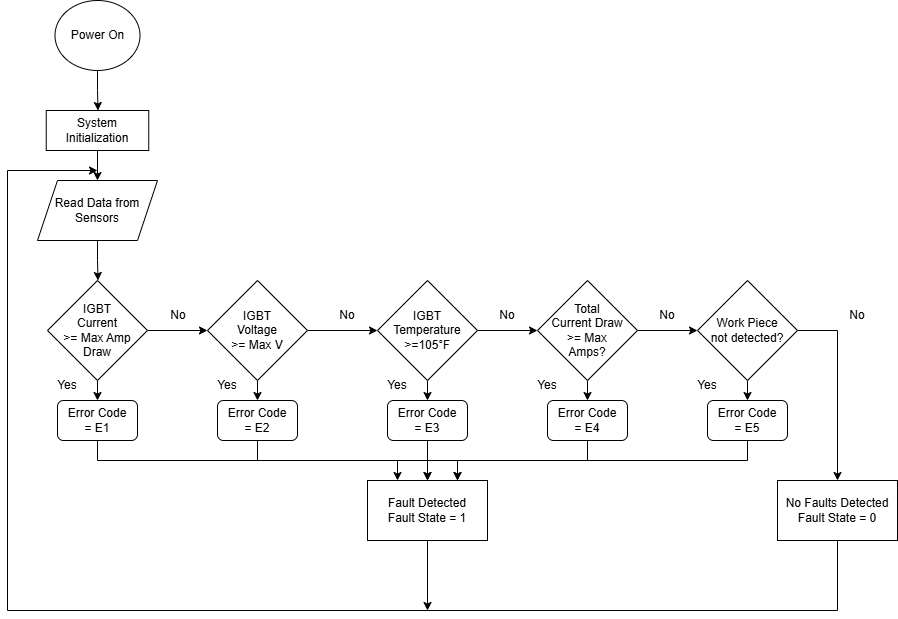

The diagram above was exported from draw.io. Its source (the exported page's mxGraphModel, read from the mxfile embedded in the PNG):
<mxGraphModel dx="1293" dy="675" grid="1" gridSize="10" guides="1" tooltips="1" connect="1" arrows="1" fold="1" page="1" pageScale="1" pageWidth="850" pageHeight="1100" math="0" shadow="0">
  <root>
    <mxCell id="0" />
    <mxCell id="1" parent="0" />
    <mxCell id="UqOpjNOTC9mMmLp1q7m--4" style="edgeStyle=orthogonalEdgeStyle;rounded=0;orthogonalLoop=1;jettySize=auto;html=1;exitX=0.5;exitY=1;exitDx=0;exitDy=0;" edge="1" parent="1" source="UqOpjNOTC9mMmLp1q7m--2">
      <mxGeometry relative="1" as="geometry">
        <mxPoint x="140.5" y="150" as="targetPoint" />
      </mxGeometry>
    </mxCell>
    <mxCell id="UqOpjNOTC9mMmLp1q7m--2" value="Power On" style="ellipse;whiteSpace=wrap;html=1;" vertex="1" parent="1">
      <mxGeometry x="97.5" y="40" width="85" height="70" as="geometry" />
    </mxCell>
    <mxCell id="UqOpjNOTC9mMmLp1q7m--7" style="edgeStyle=orthogonalEdgeStyle;rounded=0;orthogonalLoop=1;jettySize=auto;html=1;exitX=0.5;exitY=1;exitDx=0;exitDy=0;entryX=0.5;entryY=0;entryDx=0;entryDy=0;" edge="1" parent="1" source="UqOpjNOTC9mMmLp1q7m--5" target="UqOpjNOTC9mMmLp1q7m--6">
      <mxGeometry relative="1" as="geometry" />
    </mxCell>
    <mxCell id="UqOpjNOTC9mMmLp1q7m--5" value="System Initialization" style="rounded=0;whiteSpace=wrap;html=1;" vertex="1" parent="1">
      <mxGeometry x="88.75" y="150" width="102.5" height="40" as="geometry" />
    </mxCell>
    <mxCell id="UqOpjNOTC9mMmLp1q7m--8" style="edgeStyle=orthogonalEdgeStyle;rounded=0;orthogonalLoop=1;jettySize=auto;html=1;exitX=0.5;exitY=1;exitDx=0;exitDy=0;" edge="1" parent="1" source="UqOpjNOTC9mMmLp1q7m--6">
      <mxGeometry relative="1" as="geometry">
        <mxPoint x="140.5" y="320" as="targetPoint" />
      </mxGeometry>
    </mxCell>
    <mxCell id="UqOpjNOTC9mMmLp1q7m--6" value="Read Data from Sensors" style="shape=parallelogram;perimeter=parallelogramPerimeter;whiteSpace=wrap;html=1;fixedSize=1;" vertex="1" parent="1">
      <mxGeometry x="80" y="220" width="120" height="60" as="geometry" />
    </mxCell>
    <mxCell id="UqOpjNOTC9mMmLp1q7m--16" style="edgeStyle=orthogonalEdgeStyle;rounded=0;orthogonalLoop=1;jettySize=auto;html=1;exitX=1;exitY=0.5;exitDx=0;exitDy=0;entryX=0;entryY=0.5;entryDx=0;entryDy=0;" edge="1" parent="1" source="UqOpjNOTC9mMmLp1q7m--9" target="UqOpjNOTC9mMmLp1q7m--13">
      <mxGeometry relative="1" as="geometry" />
    </mxCell>
    <mxCell id="UqOpjNOTC9mMmLp1q7m--25" style="edgeStyle=orthogonalEdgeStyle;rounded=0;orthogonalLoop=1;jettySize=auto;html=1;exitX=0.5;exitY=1;exitDx=0;exitDy=0;entryX=0.5;entryY=0;entryDx=0;entryDy=0;" edge="1" parent="1" source="UqOpjNOTC9mMmLp1q7m--9" target="UqOpjNOTC9mMmLp1q7m--19">
      <mxGeometry relative="1" as="geometry" />
    </mxCell>
    <mxCell id="UqOpjNOTC9mMmLp1q7m--9" value="&lt;div&gt;IGBT&lt;/div&gt;Current&lt;div&gt;&amp;gt;= Max Amp&lt;/div&gt;&lt;div&gt;Draw&lt;/div&gt;" style="rhombus;whiteSpace=wrap;html=1;" vertex="1" parent="1">
      <mxGeometry x="90" y="320" width="100" height="100" as="geometry" />
    </mxCell>
    <mxCell id="UqOpjNOTC9mMmLp1q7m--17" style="edgeStyle=orthogonalEdgeStyle;rounded=0;orthogonalLoop=1;jettySize=auto;html=1;exitX=1;exitY=0.5;exitDx=0;exitDy=0;entryX=0;entryY=0.5;entryDx=0;entryDy=0;" edge="1" parent="1" source="UqOpjNOTC9mMmLp1q7m--13" target="UqOpjNOTC9mMmLp1q7m--14">
      <mxGeometry relative="1" as="geometry" />
    </mxCell>
    <mxCell id="UqOpjNOTC9mMmLp1q7m--26" style="edgeStyle=orthogonalEdgeStyle;rounded=0;orthogonalLoop=1;jettySize=auto;html=1;exitX=0.5;exitY=1;exitDx=0;exitDy=0;entryX=0.5;entryY=0;entryDx=0;entryDy=0;" edge="1" parent="1" source="UqOpjNOTC9mMmLp1q7m--13" target="UqOpjNOTC9mMmLp1q7m--20">
      <mxGeometry relative="1" as="geometry" />
    </mxCell>
    <mxCell id="UqOpjNOTC9mMmLp1q7m--13" value="IGBT&lt;div&gt;Voltage&lt;/div&gt;&lt;div&gt;&amp;gt;= Max V&lt;/div&gt;" style="rhombus;whiteSpace=wrap;html=1;" vertex="1" parent="1">
      <mxGeometry x="250" y="320" width="100" height="100" as="geometry" />
    </mxCell>
    <mxCell id="UqOpjNOTC9mMmLp1q7m--27" style="edgeStyle=orthogonalEdgeStyle;rounded=0;orthogonalLoop=1;jettySize=auto;html=1;exitX=0.5;exitY=1;exitDx=0;exitDy=0;entryX=0.5;entryY=0;entryDx=0;entryDy=0;" edge="1" parent="1" source="UqOpjNOTC9mMmLp1q7m--14" target="UqOpjNOTC9mMmLp1q7m--21">
      <mxGeometry relative="1" as="geometry" />
    </mxCell>
    <mxCell id="UqOpjNOTC9mMmLp1q7m--47" style="edgeStyle=orthogonalEdgeStyle;rounded=0;orthogonalLoop=1;jettySize=auto;html=1;exitX=1;exitY=0.5;exitDx=0;exitDy=0;entryX=0;entryY=0.5;entryDx=0;entryDy=0;" edge="1" parent="1" source="UqOpjNOTC9mMmLp1q7m--14" target="UqOpjNOTC9mMmLp1q7m--45">
      <mxGeometry relative="1" as="geometry" />
    </mxCell>
    <mxCell id="UqOpjNOTC9mMmLp1q7m--14" value="&lt;div&gt;IGBT&lt;/div&gt;Temperature&lt;div&gt;&amp;gt;=105&lt;span style=&quot;font-family: &amp;quot;Google Sans&amp;quot;, Roboto, Arial, sans-serif; text-align: start;&quot;&gt;°F&lt;/span&gt;&lt;/div&gt;" style="rhombus;whiteSpace=wrap;html=1;" vertex="1" parent="1">
      <mxGeometry x="420" y="320" width="100" height="100" as="geometry" />
    </mxCell>
    <mxCell id="UqOpjNOTC9mMmLp1q7m--69" style="edgeStyle=orthogonalEdgeStyle;rounded=0;orthogonalLoop=1;jettySize=auto;html=1;exitX=0.5;exitY=1;exitDx=0;exitDy=0;" edge="1" parent="1" source="UqOpjNOTC9mMmLp1q7m--18">
      <mxGeometry relative="1" as="geometry">
        <mxPoint x="470" y="650" as="targetPoint" />
      </mxGeometry>
    </mxCell>
    <mxCell id="UqOpjNOTC9mMmLp1q7m--18" value="Fault Detected&lt;div&gt;Fault State = 1&lt;/div&gt;" style="rounded=0;whiteSpace=wrap;html=1;" vertex="1" parent="1">
      <mxGeometry x="410" y="520" width="120" height="60" as="geometry" />
    </mxCell>
    <mxCell id="UqOpjNOTC9mMmLp1q7m--24" style="edgeStyle=orthogonalEdgeStyle;rounded=0;orthogonalLoop=1;jettySize=auto;html=1;exitX=0.5;exitY=1;exitDx=0;exitDy=0;entryX=0.25;entryY=0;entryDx=0;entryDy=0;" edge="1" parent="1" source="UqOpjNOTC9mMmLp1q7m--19" target="UqOpjNOTC9mMmLp1q7m--18">
      <mxGeometry relative="1" as="geometry" />
    </mxCell>
    <mxCell id="UqOpjNOTC9mMmLp1q7m--19" value="Error Code&lt;div&gt;= E1&lt;/div&gt;" style="rounded=1;whiteSpace=wrap;html=1;" vertex="1" parent="1">
      <mxGeometry x="100" y="440" width="80" height="40" as="geometry" />
    </mxCell>
    <mxCell id="UqOpjNOTC9mMmLp1q7m--23" style="edgeStyle=orthogonalEdgeStyle;rounded=0;orthogonalLoop=1;jettySize=auto;html=1;exitX=0.5;exitY=1;exitDx=0;exitDy=0;entryX=0.5;entryY=0;entryDx=0;entryDy=0;" edge="1" parent="1" source="UqOpjNOTC9mMmLp1q7m--20" target="UqOpjNOTC9mMmLp1q7m--18">
      <mxGeometry relative="1" as="geometry" />
    </mxCell>
    <mxCell id="UqOpjNOTC9mMmLp1q7m--20" value="Error Code&lt;div&gt;= E2&lt;/div&gt;" style="rounded=1;whiteSpace=wrap;html=1;" vertex="1" parent="1">
      <mxGeometry x="260" y="440" width="80" height="40" as="geometry" />
    </mxCell>
    <mxCell id="UqOpjNOTC9mMmLp1q7m--22" style="edgeStyle=orthogonalEdgeStyle;rounded=0;orthogonalLoop=1;jettySize=auto;html=1;exitX=0.5;exitY=1;exitDx=0;exitDy=0;entryX=0.75;entryY=0;entryDx=0;entryDy=0;" edge="1" parent="1" source="UqOpjNOTC9mMmLp1q7m--21" target="UqOpjNOTC9mMmLp1q7m--18">
      <mxGeometry relative="1" as="geometry" />
    </mxCell>
    <mxCell id="UqOpjNOTC9mMmLp1q7m--21" value="Error Code&lt;div&gt;= E3&lt;/div&gt;" style="rounded=1;whiteSpace=wrap;html=1;" vertex="1" parent="1">
      <mxGeometry x="430" y="440" width="80" height="40" as="geometry" />
    </mxCell>
    <mxCell id="UqOpjNOTC9mMmLp1q7m--28" value="Yes" style="text;html=1;whiteSpace=wrap;strokeColor=none;fillColor=none;align=center;verticalAlign=middle;rounded=0;" vertex="1" parent="1">
      <mxGeometry x="240" y="410" width="60" height="30" as="geometry" />
    </mxCell>
    <mxCell id="UqOpjNOTC9mMmLp1q7m--29" value="Yes" style="text;html=1;whiteSpace=wrap;strokeColor=none;fillColor=none;align=center;verticalAlign=middle;rounded=0;" vertex="1" parent="1">
      <mxGeometry x="80" y="410" width="60" height="30" as="geometry" />
    </mxCell>
    <mxCell id="UqOpjNOTC9mMmLp1q7m--35" value="No" style="text;html=1;whiteSpace=wrap;strokeColor=none;fillColor=none;align=center;verticalAlign=middle;rounded=0;" vertex="1" parent="1">
      <mxGeometry x="191.25" y="340" width="60" height="30" as="geometry" />
    </mxCell>
    <mxCell id="UqOpjNOTC9mMmLp1q7m--36" value="No" style="text;html=1;whiteSpace=wrap;strokeColor=none;fillColor=none;align=center;verticalAlign=middle;rounded=0;" vertex="1" parent="1">
      <mxGeometry x="360" y="340" width="60" height="30" as="geometry" />
    </mxCell>
    <mxCell id="UqOpjNOTC9mMmLp1q7m--39" value="Yes" style="text;html=1;whiteSpace=wrap;strokeColor=none;fillColor=none;align=center;verticalAlign=middle;rounded=0;" vertex="1" parent="1">
      <mxGeometry x="410" y="410" width="60" height="30" as="geometry" />
    </mxCell>
    <mxCell id="UqOpjNOTC9mMmLp1q7m--48" style="edgeStyle=orthogonalEdgeStyle;rounded=0;orthogonalLoop=1;jettySize=auto;html=1;exitX=1;exitY=0.5;exitDx=0;exitDy=0;entryX=0;entryY=0.5;entryDx=0;entryDy=0;" edge="1" parent="1" source="UqOpjNOTC9mMmLp1q7m--45" target="UqOpjNOTC9mMmLp1q7m--46">
      <mxGeometry relative="1" as="geometry" />
    </mxCell>
    <mxCell id="UqOpjNOTC9mMmLp1q7m--63" style="edgeStyle=orthogonalEdgeStyle;rounded=0;orthogonalLoop=1;jettySize=auto;html=1;exitX=0.5;exitY=1;exitDx=0;exitDy=0;entryX=0.5;entryY=0;entryDx=0;entryDy=0;" edge="1" parent="1" source="UqOpjNOTC9mMmLp1q7m--45" target="UqOpjNOTC9mMmLp1q7m--61">
      <mxGeometry relative="1" as="geometry" />
    </mxCell>
    <mxCell id="UqOpjNOTC9mMmLp1q7m--45" value="&lt;div&gt;Total&lt;/div&gt;Current Draw&lt;div&gt;&amp;gt;= Max&lt;/div&gt;&lt;div&gt;Amps?&lt;/div&gt;" style="rhombus;whiteSpace=wrap;html=1;" vertex="1" parent="1">
      <mxGeometry x="580" y="320" width="100" height="100" as="geometry" />
    </mxCell>
    <mxCell id="UqOpjNOTC9mMmLp1q7m--60" style="edgeStyle=orthogonalEdgeStyle;rounded=0;orthogonalLoop=1;jettySize=auto;html=1;exitX=1;exitY=0.5;exitDx=0;exitDy=0;entryX=0.5;entryY=0;entryDx=0;entryDy=0;" edge="1" parent="1" source="UqOpjNOTC9mMmLp1q7m--46" target="UqOpjNOTC9mMmLp1q7m--59">
      <mxGeometry relative="1" as="geometry" />
    </mxCell>
    <mxCell id="UqOpjNOTC9mMmLp1q7m--64" style="edgeStyle=orthogonalEdgeStyle;rounded=0;orthogonalLoop=1;jettySize=auto;html=1;exitX=0.5;exitY=1;exitDx=0;exitDy=0;entryX=0.5;entryY=0;entryDx=0;entryDy=0;" edge="1" parent="1" source="UqOpjNOTC9mMmLp1q7m--46" target="UqOpjNOTC9mMmLp1q7m--62">
      <mxGeometry relative="1" as="geometry" />
    </mxCell>
    <mxCell id="UqOpjNOTC9mMmLp1q7m--46" value="Work Piece&lt;div&gt;not detected?&lt;/div&gt;" style="rhombus;whiteSpace=wrap;html=1;" vertex="1" parent="1">
      <mxGeometry x="740" y="320" width="100" height="100" as="geometry" />
    </mxCell>
    <mxCell id="UqOpjNOTC9mMmLp1q7m--49" value="No" style="text;html=1;whiteSpace=wrap;strokeColor=none;fillColor=none;align=center;verticalAlign=middle;rounded=0;" vertex="1" parent="1">
      <mxGeometry x="520" y="340" width="60" height="30" as="geometry" />
    </mxCell>
    <mxCell id="UqOpjNOTC9mMmLp1q7m--54" value="No" style="text;html=1;whiteSpace=wrap;strokeColor=none;fillColor=none;align=center;verticalAlign=middle;rounded=0;" vertex="1" parent="1">
      <mxGeometry x="680" y="340" width="60" height="30" as="geometry" />
    </mxCell>
    <mxCell id="UqOpjNOTC9mMmLp1q7m--68" style="edgeStyle=orthogonalEdgeStyle;rounded=0;orthogonalLoop=1;jettySize=auto;html=1;exitX=0.5;exitY=1;exitDx=0;exitDy=0;" edge="1" parent="1" source="UqOpjNOTC9mMmLp1q7m--59">
      <mxGeometry relative="1" as="geometry">
        <mxPoint x="140" y="210" as="targetPoint" />
        <Array as="points">
          <mxPoint x="880" y="650" />
          <mxPoint x="50" y="650" />
          <mxPoint x="50" y="210" />
        </Array>
      </mxGeometry>
    </mxCell>
    <mxCell id="UqOpjNOTC9mMmLp1q7m--59" value="No Faults Detected&lt;div&gt;Fault State = 0&lt;/div&gt;" style="rounded=0;whiteSpace=wrap;html=1;" vertex="1" parent="1">
      <mxGeometry x="820" y="520" width="120" height="60" as="geometry" />
    </mxCell>
    <mxCell id="UqOpjNOTC9mMmLp1q7m--65" style="edgeStyle=orthogonalEdgeStyle;rounded=0;orthogonalLoop=1;jettySize=auto;html=1;exitX=0.5;exitY=1;exitDx=0;exitDy=0;entryX=0.75;entryY=0;entryDx=0;entryDy=0;" edge="1" parent="1" source="UqOpjNOTC9mMmLp1q7m--61" target="UqOpjNOTC9mMmLp1q7m--18">
      <mxGeometry relative="1" as="geometry" />
    </mxCell>
    <mxCell id="UqOpjNOTC9mMmLp1q7m--61" value="Error Code&lt;div&gt;= E4&lt;/div&gt;" style="rounded=1;whiteSpace=wrap;html=1;" vertex="1" parent="1">
      <mxGeometry x="590" y="440" width="80" height="40" as="geometry" />
    </mxCell>
    <mxCell id="UqOpjNOTC9mMmLp1q7m--66" style="edgeStyle=orthogonalEdgeStyle;rounded=0;orthogonalLoop=1;jettySize=auto;html=1;exitX=0.5;exitY=1;exitDx=0;exitDy=0;entryX=0.5;entryY=0;entryDx=0;entryDy=0;" edge="1" parent="1" source="UqOpjNOTC9mMmLp1q7m--62" target="UqOpjNOTC9mMmLp1q7m--18">
      <mxGeometry relative="1" as="geometry" />
    </mxCell>
    <mxCell id="UqOpjNOTC9mMmLp1q7m--62" value="Error Code&lt;div&gt;= E5&lt;/div&gt;" style="rounded=1;whiteSpace=wrap;html=1;" vertex="1" parent="1">
      <mxGeometry x="750" y="440" width="80" height="40" as="geometry" />
    </mxCell>
    <mxCell id="UqOpjNOTC9mMmLp1q7m--70" value="No" style="text;html=1;whiteSpace=wrap;strokeColor=none;fillColor=none;align=center;verticalAlign=middle;rounded=0;" vertex="1" parent="1">
      <mxGeometry x="870" y="340" width="60" height="30" as="geometry" />
    </mxCell>
    <mxCell id="UqOpjNOTC9mMmLp1q7m--72" value="Yes" style="text;html=1;whiteSpace=wrap;strokeColor=none;fillColor=none;align=center;verticalAlign=middle;rounded=0;" vertex="1" parent="1">
      <mxGeometry x="560" y="410" width="60" height="30" as="geometry" />
    </mxCell>
    <mxCell id="UqOpjNOTC9mMmLp1q7m--73" value="Yes" style="text;html=1;whiteSpace=wrap;strokeColor=none;fillColor=none;align=center;verticalAlign=middle;rounded=0;" vertex="1" parent="1">
      <mxGeometry x="720" y="410" width="60" height="30" as="geometry" />
    </mxCell>
  </root>
</mxGraphModel>